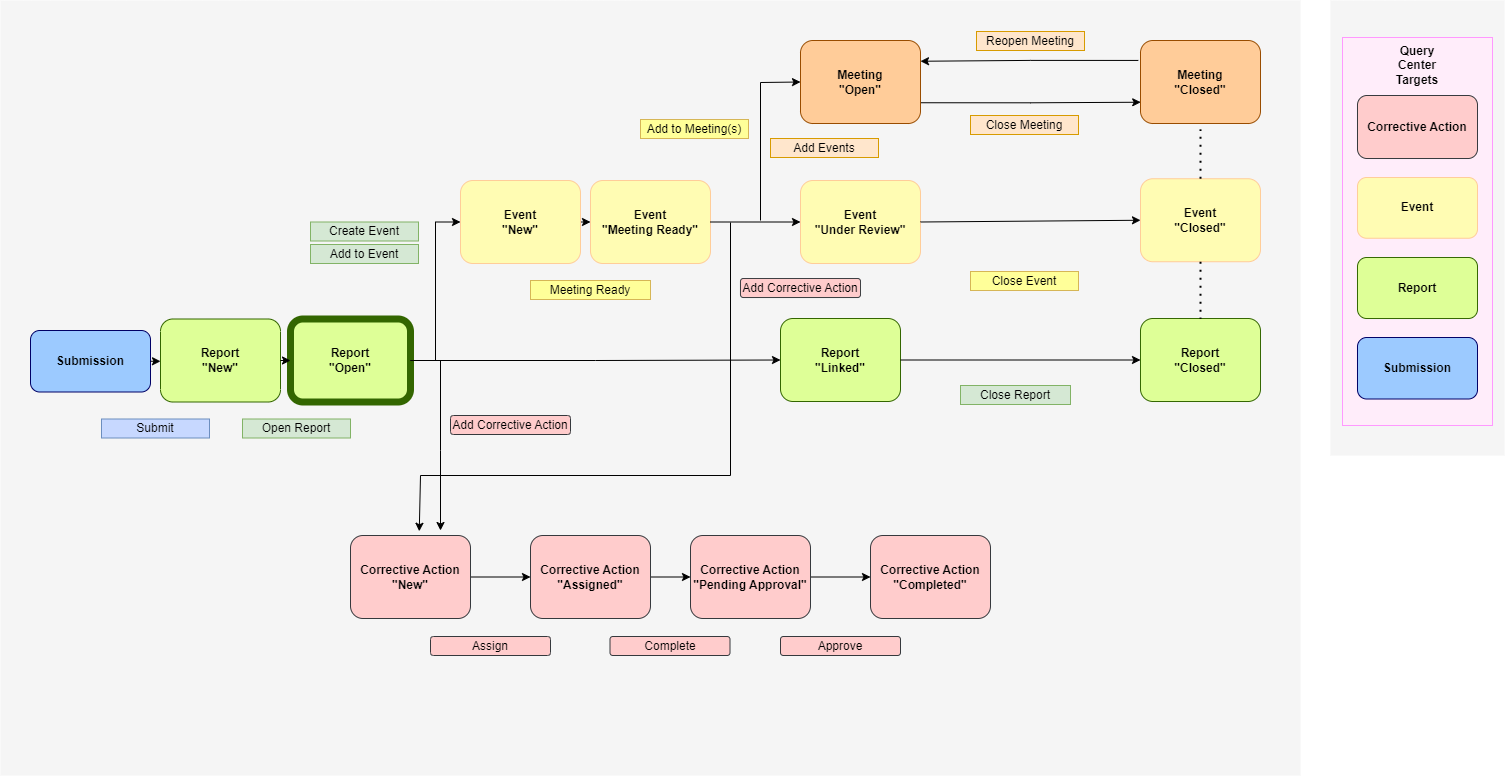

The diagram above was exported from draw.io. Its source (the exported page's mxGraphModel, read from the mxfile embedded in the PNG):
<mxGraphModel dx="1647" dy="796" grid="1" gridSize="10" guides="1" tooltips="1" connect="1" arrows="1" fold="1" page="1" pageScale="1" pageWidth="1739" pageHeight="1500" math="0" shadow="0">
  <root>
    <mxCell id="0" />
    <mxCell id="kE8zs9cZB1z5MXHEvO1x-5" value="Untitled Layer" parent="0" />
    <mxCell id="mG63vlZRYzNKQBgJ9nTP-1" value="" style="rounded=0;whiteSpace=wrap;html=1;fillColor=#F5F5F5;strokeColor=none;" parent="kE8zs9cZB1z5MXHEvO1x-5" vertex="1">
      <mxGeometry x="1470" y="195" width="174" height="455" as="geometry" />
    </mxCell>
    <mxCell id="mG63vlZRYzNKQBgJ9nTP-13" value="" style="rounded=0;whiteSpace=wrap;html=1;fillColor=#FFEDFA;strokeWidth=1;strokeColor=#FF99FF;" parent="kE8zs9cZB1z5MXHEvO1x-5" vertex="1">
      <mxGeometry x="1482" y="232" width="150" height="388" as="geometry" />
    </mxCell>
    <mxCell id="kE8zs9cZB1z5MXHEvO1x-6" value="" style="rounded=0;whiteSpace=wrap;html=1;fillColor=#F5F5F5;strokeColor=none;" parent="kE8zs9cZB1z5MXHEvO1x-5" vertex="1">
      <mxGeometry x="140" y="195" width="1300" height="775" as="geometry" />
    </mxCell>
    <mxCell id="mG63vlZRYzNKQBgJ9nTP-4" value="&lt;b&gt;Event&lt;br&gt;&lt;/b&gt;" style="rounded=1;whiteSpace=wrap;html=1;fillColor=#FFFCB3;strokeColor=#FFCC99;strokeWidth=1;" parent="kE8zs9cZB1z5MXHEvO1x-5" vertex="1">
      <mxGeometry x="1497" y="372" width="120" height="60.75" as="geometry" />
    </mxCell>
    <mxCell id="mG63vlZRYzNKQBgJ9nTP-5" value="&lt;b&gt;Report&lt;br&gt;&lt;/b&gt;" style="rounded=1;whiteSpace=wrap;html=1;fillColor=#DEFF97;strokeColor=#336600;strokeWidth=1;" parent="kE8zs9cZB1z5MXHEvO1x-5" vertex="1">
      <mxGeometry x="1497" y="452" width="120" height="61" as="geometry" />
    </mxCell>
    <mxCell id="mG63vlZRYzNKQBgJ9nTP-11" value="&lt;b&gt;Submission&lt;br&gt;&lt;/b&gt;" style="rounded=1;whiteSpace=wrap;html=1;fillColor=#9CCAFF;strokeColor=#000066;strokeWidth=1;" parent="kE8zs9cZB1z5MXHEvO1x-5" vertex="1">
      <mxGeometry x="1497" y="532" width="120" height="61.5" as="geometry" />
    </mxCell>
    <mxCell id="mG63vlZRYzNKQBgJ9nTP-15" value="&lt;b&gt;Query Center&lt;br&gt;Targets&lt;br&gt;&lt;/b&gt;" style="text;html=1;strokeColor=none;fillColor=none;align=center;verticalAlign=middle;whiteSpace=wrap;rounded=0;" parent="kE8zs9cZB1z5MXHEvO1x-5" vertex="1">
      <mxGeometry x="1527" y="245" width="60" height="30" as="geometry" />
    </mxCell>
    <mxCell id="QtIn532UK_2htTJTenmm-4" value="Reopen Meeting" style="rounded=0;whiteSpace=wrap;html=1;fillColor=#ffe6cc;strokeColor=#d79b00;" parent="kE8zs9cZB1z5MXHEvO1x-5" vertex="1">
      <mxGeometry x="1116" y="226" width="108" height="19" as="geometry" />
    </mxCell>
    <mxCell id="SLOpCxmBHiwFJN_eoneF-11" value="" style="edgeStyle=orthogonalEdgeStyle;rounded=0;orthogonalLoop=1;jettySize=auto;html=1;" parent="kE8zs9cZB1z5MXHEvO1x-5" source="SLOpCxmBHiwFJN_eoneF-3" target="SLOpCxmBHiwFJN_eoneF-4" edge="1">
      <mxGeometry relative="1" as="geometry" />
    </mxCell>
    <mxCell id="SLOpCxmBHiwFJN_eoneF-3" value="&lt;b&gt;Corrective Action&lt;br&gt;&quot;New&quot;&lt;br&gt;&lt;/b&gt;" style="rounded=1;whiteSpace=wrap;html=1;fillColor=#ffcccc;strokeColor=#36393D;strokeWidth=1;" parent="kE8zs9cZB1z5MXHEvO1x-5" vertex="1">
      <mxGeometry x="490" y="730" width="120" height="83" as="geometry" />
    </mxCell>
    <mxCell id="SLOpCxmBHiwFJN_eoneF-12" value="" style="edgeStyle=orthogonalEdgeStyle;rounded=0;orthogonalLoop=1;jettySize=auto;html=1;" parent="kE8zs9cZB1z5MXHEvO1x-5" source="SLOpCxmBHiwFJN_eoneF-4" target="SLOpCxmBHiwFJN_eoneF-5" edge="1">
      <mxGeometry relative="1" as="geometry" />
    </mxCell>
    <mxCell id="SLOpCxmBHiwFJN_eoneF-4" value="&lt;b style=&quot;border-color: var(--border-color);&quot;&gt;Corrective Action&lt;/b&gt;&lt;b&gt;&lt;br&gt;&quot;Assigned&quot;&lt;br&gt;&lt;/b&gt;" style="rounded=1;whiteSpace=wrap;html=1;fillColor=#ffcccc;strokeColor=#36393D;strokeWidth=1;" parent="kE8zs9cZB1z5MXHEvO1x-5" vertex="1">
      <mxGeometry x="670" y="730" width="120" height="83" as="geometry" />
    </mxCell>
    <mxCell id="SLOpCxmBHiwFJN_eoneF-13" value="" style="edgeStyle=orthogonalEdgeStyle;rounded=0;orthogonalLoop=1;jettySize=auto;html=1;" parent="kE8zs9cZB1z5MXHEvO1x-5" source="SLOpCxmBHiwFJN_eoneF-5" target="SLOpCxmBHiwFJN_eoneF-6" edge="1">
      <mxGeometry relative="1" as="geometry" />
    </mxCell>
    <mxCell id="SLOpCxmBHiwFJN_eoneF-5" value="&lt;b style=&quot;border-color: var(--border-color);&quot;&gt;Corrective Action&lt;/b&gt;&lt;b&gt;&lt;br&gt;&quot;Pending Approval&quot;&lt;br&gt;&lt;/b&gt;" style="rounded=1;whiteSpace=wrap;html=1;fillColor=#ffcccc;strokeColor=#36393d;strokeWidth=1;" parent="kE8zs9cZB1z5MXHEvO1x-5" vertex="1">
      <mxGeometry x="830" y="730" width="120" height="83" as="geometry" />
    </mxCell>
    <mxCell id="SLOpCxmBHiwFJN_eoneF-6" value="&lt;b style=&quot;border-color: var(--border-color);&quot;&gt;Corrective Action&lt;/b&gt;&lt;b&gt;&lt;br&gt;&quot;Completed&quot;&lt;br&gt;&lt;/b&gt;" style="rounded=1;whiteSpace=wrap;html=1;fillColor=#ffcccc;strokeColor=#36393d;strokeWidth=1;" parent="kE8zs9cZB1z5MXHEvO1x-5" vertex="1">
      <mxGeometry x="1010" y="730" width="120" height="83" as="geometry" />
    </mxCell>
    <mxCell id="SLOpCxmBHiwFJN_eoneF-7" value="" style="endArrow=classic;html=1;rounded=0;entryX=0.573;entryY=-0.051;entryDx=0;entryDy=0;entryPerimeter=0;" parent="kE8zs9cZB1z5MXHEvO1x-5" target="SLOpCxmBHiwFJN_eoneF-3" edge="1">
      <mxGeometry width="50" height="50" relative="1" as="geometry">
        <mxPoint x="870" y="417" as="sourcePoint" />
        <mxPoint x="550" y="727" as="targetPoint" />
        <Array as="points">
          <mxPoint x="870" y="670" />
          <mxPoint x="560" y="670" />
        </Array>
      </mxGeometry>
    </mxCell>
    <mxCell id="SLOpCxmBHiwFJN_eoneF-8" value="Approve" style="rounded=1;whiteSpace=wrap;html=1;fillColor=#ffcccc;strokeColor=#36393d;" parent="kE8zs9cZB1z5MXHEvO1x-5" vertex="1">
      <mxGeometry x="920" y="831" width="120" height="19" as="geometry" />
    </mxCell>
    <mxCell id="SLOpCxmBHiwFJN_eoneF-9" value="Complete" style="rounded=1;whiteSpace=wrap;html=1;fillColor=#ffcccc;strokeColor=#36393d;" parent="kE8zs9cZB1z5MXHEvO1x-5" vertex="1">
      <mxGeometry x="749.5" y="831" width="120" height="19" as="geometry" />
    </mxCell>
    <mxCell id="SLOpCxmBHiwFJN_eoneF-10" value="Assign" style="rounded=1;whiteSpace=wrap;html=1;fillColor=#ffcccc;strokeColor=#36393d;" parent="kE8zs9cZB1z5MXHEvO1x-5" vertex="1">
      <mxGeometry x="570" y="831" width="120" height="19" as="geometry" />
    </mxCell>
    <mxCell id="SLOpCxmBHiwFJN_eoneF-15" value="&lt;b&gt;Corrective Action&lt;br&gt;&lt;/b&gt;" style="rounded=1;whiteSpace=wrap;html=1;fillColor=#ffcccc;strokeColor=#36393D;strokeWidth=1;" parent="kE8zs9cZB1z5MXHEvO1x-5" vertex="1">
      <mxGeometry x="1497" y="290" width="120" height="63" as="geometry" />
    </mxCell>
    <mxCell id="SLOpCxmBHiwFJN_eoneF-16" value="" style="endArrow=classic;html=1;rounded=0;" parent="kE8zs9cZB1z5MXHEvO1x-5" edge="1">
      <mxGeometry width="50" height="50" relative="1" as="geometry">
        <mxPoint x="580" y="555" as="sourcePoint" />
        <mxPoint x="580" y="725" as="targetPoint" />
        <Array as="points">
          <mxPoint x="580" y="645" />
        </Array>
      </mxGeometry>
    </mxCell>
    <mxCell id="SLOpCxmBHiwFJN_eoneF-17" value="Add Corrective Action" style="rounded=1;whiteSpace=wrap;html=1;fillColor=#ffcccc;strokeColor=#36393d;" parent="kE8zs9cZB1z5MXHEvO1x-5" vertex="1">
      <mxGeometry x="590" y="610" width="120" height="19" as="geometry" />
    </mxCell>
    <mxCell id="SLOpCxmBHiwFJN_eoneF-18" value="Add Corrective Action" style="rounded=1;whiteSpace=wrap;html=1;fillColor=#ffcccc;strokeColor=#36393d;" parent="kE8zs9cZB1z5MXHEvO1x-5" vertex="1">
      <mxGeometry x="880" y="473" width="120" height="19" as="geometry" />
    </mxCell>
    <mxCell id="1" parent="0" />
    <mxCell id="5zeT-m9trMpTzR-nQnE3-48" value="" style="group" parent="1" vertex="1" connectable="0">
      <mxGeometry x="170" y="485" width="250" height="120" as="geometry" />
    </mxCell>
    <mxCell id="5zeT-m9trMpTzR-nQnE3-50" value="&lt;b&gt;Submission&lt;br&gt;&lt;/b&gt;" style="rounded=1;whiteSpace=wrap;html=1;fillColor=#9CCAFF;strokeColor=#000066;strokeWidth=1;" parent="5zeT-m9trMpTzR-nQnE3-48" vertex="1">
      <mxGeometry y="40" width="120" height="61.5" as="geometry" />
    </mxCell>
    <mxCell id="5zeT-m9trMpTzR-nQnE3-24" value="" style="group" parent="5zeT-m9trMpTzR-nQnE3-48" vertex="1" connectable="0">
      <mxGeometry x="130" width="120" height="120" as="geometry" />
    </mxCell>
    <mxCell id="5zeT-m9trMpTzR-nQnE3-11" value="&lt;b&gt;Report&lt;br&gt;&quot;New&quot;&lt;br&gt;&lt;/b&gt;" style="rounded=1;whiteSpace=wrap;html=1;fillColor=#DEFF97;strokeColor=#336600;strokeWidth=1;" parent="5zeT-m9trMpTzR-nQnE3-24" vertex="1">
      <mxGeometry y="28.5" width="120" height="83" as="geometry" />
    </mxCell>
    <mxCell id="bD9BqbXelrMtZfhBQSsr-30" style="edgeStyle=orthogonalEdgeStyle;rounded=0;orthogonalLoop=1;jettySize=auto;html=1;exitX=1;exitY=0.5;exitDx=0;exitDy=0;entryX=0;entryY=0.5;entryDx=0;entryDy=0;" parent="5zeT-m9trMpTzR-nQnE3-48" source="5zeT-m9trMpTzR-nQnE3-50" target="5zeT-m9trMpTzR-nQnE3-11" edge="1">
      <mxGeometry relative="1" as="geometry" />
    </mxCell>
    <mxCell id="bD9BqbXelrMtZfhBQSsr-36" style="edgeStyle=orthogonalEdgeStyle;rounded=0;orthogonalLoop=1;jettySize=auto;html=1;exitX=1;exitY=0.5;exitDx=0;exitDy=0;entryX=0;entryY=0.5;entryDx=0;entryDy=0;" parent="1" source="5zeT-m9trMpTzR-nQnE3-14" target="bD9BqbXelrMtZfhBQSsr-29" edge="1">
      <mxGeometry relative="1" as="geometry" />
    </mxCell>
    <mxCell id="5zeT-m9trMpTzR-nQnE3-14" value="&lt;b&gt;Event&lt;br&gt;&quot;New&quot;&lt;br&gt;&lt;/b&gt;" style="rounded=1;whiteSpace=wrap;html=1;fillColor=#FFFCB3;strokeColor=#FFCC99;strokeWidth=1;" parent="1" vertex="1">
      <mxGeometry x="600" y="375" width="120" height="83" as="geometry" />
    </mxCell>
    <mxCell id="bD9BqbXelrMtZfhBQSsr-2" value="" style="group" parent="1" connectable="0" vertex="1">
      <mxGeometry x="430" y="485" width="120" height="120" as="geometry" />
    </mxCell>
    <mxCell id="bD9BqbXelrMtZfhBQSsr-4" value="&lt;b&gt;Report&lt;br&gt;&quot;Open&quot;&lt;br&gt;&lt;/b&gt;" style="rounded=1;whiteSpace=wrap;html=1;fillColor=#DEFF97;strokeColor=#336600;strokeWidth=7;" parent="bD9BqbXelrMtZfhBQSsr-2" vertex="1">
      <mxGeometry y="28.5" width="120" height="83" as="geometry" />
    </mxCell>
    <mxCell id="bD9BqbXelrMtZfhBQSsr-10" value="" style="group" parent="1" connectable="0" vertex="1">
      <mxGeometry x="920" y="465" width="120" height="120" as="geometry" />
    </mxCell>
    <mxCell id="bD9BqbXelrMtZfhBQSsr-12" value="&lt;b&gt;Report&lt;br&gt;&quot;Linked&quot;&lt;br&gt;&lt;/b&gt;" style="rounded=1;whiteSpace=wrap;html=1;fillColor=#DEFF97;strokeColor=#336600;strokeWidth=1;" parent="bD9BqbXelrMtZfhBQSsr-10" vertex="1">
      <mxGeometry y="48" width="120" height="83" as="geometry" />
    </mxCell>
    <mxCell id="bD9BqbXelrMtZfhBQSsr-14" style="edgeStyle=orthogonalEdgeStyle;rounded=0;orthogonalLoop=1;jettySize=auto;html=1;exitX=1;exitY=0.5;exitDx=0;exitDy=0;entryX=0;entryY=0.5;entryDx=0;entryDy=0;" parent="1" source="bD9BqbXelrMtZfhBQSsr-4" target="bD9BqbXelrMtZfhBQSsr-12" edge="1">
      <mxGeometry relative="1" as="geometry" />
    </mxCell>
    <mxCell id="bD9BqbXelrMtZfhBQSsr-27" value="Create Event" style="rounded=0;whiteSpace=wrap;html=1;fillColor=#d5e8d4;strokeColor=#82b366;" parent="1" vertex="1">
      <mxGeometry x="450" y="416.5" width="108" height="19" as="geometry" />
    </mxCell>
    <mxCell id="bD9BqbXelrMtZfhBQSsr-28" value="Add to Event" style="rounded=0;whiteSpace=wrap;html=1;fillColor=#d5e8d4;strokeColor=#82b366;" parent="1" vertex="1">
      <mxGeometry x="450" y="439" width="108" height="19" as="geometry" />
    </mxCell>
    <mxCell id="bD9BqbXelrMtZfhBQSsr-29" value="&lt;b&gt;Event&lt;br&gt;&quot;Meeting Ready&quot;&lt;br&gt;&lt;/b&gt;" style="rounded=1;whiteSpace=wrap;html=1;fillColor=#FFFCB3;strokeColor=#FFCC99;strokeWidth=1;" parent="1" vertex="1">
      <mxGeometry x="730" y="375" width="120" height="83" as="geometry" />
    </mxCell>
    <mxCell id="bD9BqbXelrMtZfhBQSsr-31" value="Submit" style="rounded=0;whiteSpace=wrap;html=1;fillColor=#C7D8FF;strokeColor=#6c8ebf;" parent="1" vertex="1">
      <mxGeometry x="241" y="613.5" width="108" height="19" as="geometry" />
    </mxCell>
    <mxCell id="bD9BqbXelrMtZfhBQSsr-32" style="edgeStyle=orthogonalEdgeStyle;rounded=0;orthogonalLoop=1;jettySize=auto;html=1;exitX=0.5;exitY=1;exitDx=0;exitDy=0;" parent="1" source="bD9BqbXelrMtZfhBQSsr-31" target="bD9BqbXelrMtZfhBQSsr-31" edge="1">
      <mxGeometry relative="1" as="geometry" />
    </mxCell>
    <mxCell id="bD9BqbXelrMtZfhBQSsr-33" style="edgeStyle=orthogonalEdgeStyle;rounded=0;orthogonalLoop=1;jettySize=auto;html=1;exitX=1;exitY=0.5;exitDx=0;exitDy=0;entryX=0;entryY=0.5;entryDx=0;entryDy=0;" parent="1" source="5zeT-m9trMpTzR-nQnE3-11" target="bD9BqbXelrMtZfhBQSsr-4" edge="1">
      <mxGeometry relative="1" as="geometry" />
    </mxCell>
    <mxCell id="bD9BqbXelrMtZfhBQSsr-34" value="Open Report" style="rounded=0;whiteSpace=wrap;html=1;fillColor=#d5e8d4;strokeColor=#82b366;" parent="1" vertex="1">
      <mxGeometry x="382" y="613.5" width="108" height="19" as="geometry" />
    </mxCell>
    <mxCell id="bD9BqbXelrMtZfhBQSsr-35" style="edgeStyle=orthogonalEdgeStyle;rounded=0;orthogonalLoop=1;jettySize=auto;html=1;exitX=1;exitY=0.5;exitDx=0;exitDy=0;entryX=0;entryY=0.5;entryDx=0;entryDy=0;" parent="1" source="bD9BqbXelrMtZfhBQSsr-4" target="5zeT-m9trMpTzR-nQnE3-14" edge="1">
      <mxGeometry relative="1" as="geometry" />
    </mxCell>
    <mxCell id="bD9BqbXelrMtZfhBQSsr-37" value="Meeting Ready" style="rounded=0;whiteSpace=wrap;html=1;fillColor=#FFFF99;strokeColor=#d6b656;" parent="1" vertex="1">
      <mxGeometry x="670" y="475" width="120" height="19" as="geometry" />
    </mxCell>
    <mxCell id="bD9BqbXelrMtZfhBQSsr-49" style="edgeStyle=orthogonalEdgeStyle;rounded=0;orthogonalLoop=1;jettySize=auto;html=1;exitX=1;exitY=0.75;exitDx=0;exitDy=0;entryX=0.047;entryY=0.713;entryDx=0;entryDy=0;entryPerimeter=0;" parent="1" source="bD9BqbXelrMtZfhBQSsr-39" target="bD9BqbXelrMtZfhBQSsr-46" edge="1">
      <mxGeometry relative="1" as="geometry" />
    </mxCell>
    <mxCell id="bD9BqbXelrMtZfhBQSsr-39" value="&lt;b&gt;Meeting&lt;br&gt;&quot;Open&quot;&lt;br&gt;&lt;/b&gt;" style="rounded=1;whiteSpace=wrap;html=1;fillColor=#ffcc99;strokeColor=#994C00;strokeWidth=1;" parent="1" vertex="1">
      <mxGeometry x="940" y="235" width="120" height="83" as="geometry" />
    </mxCell>
    <mxCell id="bD9BqbXelrMtZfhBQSsr-42" value="&lt;b&gt;Event&lt;br&gt;&quot;Under Review&quot;&lt;br&gt;&lt;/b&gt;" style="rounded=1;whiteSpace=wrap;html=1;fillColor=#FFFCB3;strokeColor=#FFCC99;strokeWidth=1;" parent="1" vertex="1">
      <mxGeometry x="940" y="375" width="120" height="83" as="geometry" />
    </mxCell>
    <mxCell id="bD9BqbXelrMtZfhBQSsr-45" value="Add Events" style="rounded=0;whiteSpace=wrap;html=1;fillColor=#ffe6cc;strokeColor=#d79b00;" parent="1" vertex="1">
      <mxGeometry x="910" y="333" width="108" height="19" as="geometry" />
    </mxCell>
    <mxCell id="bD9BqbXelrMtZfhBQSsr-46" value="&lt;b&gt;Meeting&lt;br&gt;&quot;Closed&quot;&lt;br&gt;&lt;/b&gt;" style="rounded=1;whiteSpace=wrap;html=1;fillColor=#ffcc99;strokeColor=#994C00;perimeterSpacing=6;strokeWidth=1;" parent="1" vertex="1">
      <mxGeometry x="1280" y="235" width="120" height="83" as="geometry" />
    </mxCell>
    <mxCell id="QtIn532UK_2htTJTenmm-3" style="edgeStyle=orthogonalEdgeStyle;rounded=0;orthogonalLoop=1;jettySize=auto;html=1;entryX=1;entryY=0.25;entryDx=0;entryDy=0;exitX=0.029;exitY=0.273;exitDx=0;exitDy=0;exitPerimeter=0;" parent="1" source="bD9BqbXelrMtZfhBQSsr-46" target="bD9BqbXelrMtZfhBQSsr-39" edge="1">
      <mxGeometry relative="1" as="geometry" />
    </mxCell>
    <mxCell id="bD9BqbXelrMtZfhBQSsr-47" value="Close Meeting" style="rounded=0;whiteSpace=wrap;html=1;fillColor=#ffe6cc;strokeColor=#d79b00;" parent="1" vertex="1">
      <mxGeometry x="1110" y="310" width="108" height="19" as="geometry" />
    </mxCell>
    <mxCell id="bD9BqbXelrMtZfhBQSsr-50" value="&lt;b&gt;Event&lt;br&gt;&quot;Closed&quot;&lt;br&gt;&lt;/b&gt;" style="rounded=1;whiteSpace=wrap;html=1;fillColor=#FFFCB3;strokeColor=#FFCC99;strokeWidth=1;" parent="1" vertex="1">
      <mxGeometry x="1280" y="373.25" width="120" height="83" as="geometry" />
    </mxCell>
    <mxCell id="bD9BqbXelrMtZfhBQSsr-53" value="&lt;b&gt;Report&lt;br&gt;&quot;Closed&quot;&lt;br&gt;&lt;/b&gt;" style="rounded=1;whiteSpace=wrap;html=1;fillColor=#DEFF97;strokeColor=#336600;strokeWidth=1;" parent="1" vertex="1">
      <mxGeometry x="1280" y="513" width="120" height="83" as="geometry" />
    </mxCell>
    <mxCell id="bD9BqbXelrMtZfhBQSsr-56" style="edgeStyle=orthogonalEdgeStyle;rounded=0;orthogonalLoop=1;jettySize=auto;html=1;exitX=0.5;exitY=1;exitDx=0;exitDy=0;" parent="1" edge="1">
      <mxGeometry relative="1" as="geometry">
        <mxPoint x="1174" y="354" as="sourcePoint" />
        <mxPoint x="1174" y="354" as="targetPoint" />
      </mxGeometry>
    </mxCell>
    <mxCell id="bD9BqbXelrMtZfhBQSsr-58" value="" style="endArrow=none;dashed=1;html=1;dashPattern=1 3;strokeWidth=2;rounded=0;entryX=0.5;entryY=0;entryDx=0;entryDy=0;exitX=0.5;exitY=1;exitDx=0;exitDy=0;" parent="1" source="bD9BqbXelrMtZfhBQSsr-50" target="bD9BqbXelrMtZfhBQSsr-53" edge="1">
      <mxGeometry width="50" height="50" relative="1" as="geometry">
        <mxPoint x="840" y="553.25" as="sourcePoint" />
        <mxPoint x="890" y="503.25" as="targetPoint" />
      </mxGeometry>
    </mxCell>
    <mxCell id="bD9BqbXelrMtZfhBQSsr-61" style="edgeStyle=orthogonalEdgeStyle;rounded=0;orthogonalLoop=1;jettySize=auto;html=1;exitX=1;exitY=0.5;exitDx=0;exitDy=0;entryX=0;entryY=0.5;entryDx=0;entryDy=0;" parent="1" source="bD9BqbXelrMtZfhBQSsr-12" target="bD9BqbXelrMtZfhBQSsr-53" edge="1">
      <mxGeometry relative="1" as="geometry" />
    </mxCell>
    <mxCell id="bD9BqbXelrMtZfhBQSsr-63" value="" style="endArrow=classic;html=1;rounded=0;entryX=0;entryY=0.5;entryDx=0;entryDy=0;exitX=1;exitY=0.5;exitDx=0;exitDy=0;" parent="1" source="bD9BqbXelrMtZfhBQSsr-42" target="bD9BqbXelrMtZfhBQSsr-50" edge="1">
      <mxGeometry width="50" height="50" relative="1" as="geometry">
        <mxPoint x="990" y="545" as="sourcePoint" />
        <mxPoint x="1040" y="495" as="targetPoint" />
      </mxGeometry>
    </mxCell>
    <mxCell id="bD9BqbXelrMtZfhBQSsr-64" value="" style="endArrow=none;dashed=1;html=1;dashPattern=1 3;strokeWidth=2;rounded=0;entryX=0.5;entryY=1;entryDx=0;entryDy=0;exitX=0.5;exitY=0;exitDx=0;exitDy=0;" parent="1" source="bD9BqbXelrMtZfhBQSsr-50" target="bD9BqbXelrMtZfhBQSsr-46" edge="1">
      <mxGeometry width="50" height="50" relative="1" as="geometry">
        <mxPoint x="1330" y="455" as="sourcePoint" />
        <mxPoint x="1380" y="405" as="targetPoint" />
      </mxGeometry>
    </mxCell>
    <mxCell id="bD9BqbXelrMtZfhBQSsr-66" value="Close Report" style="rounded=0;whiteSpace=wrap;html=1;fillColor=#d5e8d4;strokeColor=#82b366;" parent="1" vertex="1">
      <mxGeometry x="1100" y="580" width="110" height="19" as="geometry" />
    </mxCell>
    <mxCell id="GKM5hVKZnJc6E1LNBwPH-2" value="Add to Meeting(s)" style="rounded=0;whiteSpace=wrap;html=1;fillColor=#FFFF99;strokeColor=#d6b656;" parent="1" vertex="1">
      <mxGeometry x="780" y="314" width="108" height="19" as="geometry" />
    </mxCell>
    <mxCell id="GKM5hVKZnJc6E1LNBwPH-5" value="" style="endArrow=classic;html=1;rounded=0;entryX=0;entryY=0.5;entryDx=0;entryDy=0;exitX=1;exitY=0.5;exitDx=0;exitDy=0;" parent="1" source="bD9BqbXelrMtZfhBQSsr-29" target="bD9BqbXelrMtZfhBQSsr-42" edge="1">
      <mxGeometry width="50" height="50" relative="1" as="geometry">
        <mxPoint x="860" y="615" as="sourcePoint" />
        <mxPoint x="910" y="565" as="targetPoint" />
      </mxGeometry>
    </mxCell>
    <mxCell id="GKM5hVKZnJc6E1LNBwPH-6" value="" style="endArrow=classic;html=1;rounded=0;entryX=0;entryY=0.5;entryDx=0;entryDy=0;" parent="1" target="bD9BqbXelrMtZfhBQSsr-39" edge="1">
      <mxGeometry width="50" height="50" relative="1" as="geometry">
        <mxPoint x="900" y="415" as="sourcePoint" />
        <mxPoint x="910" y="565" as="targetPoint" />
        <Array as="points">
          <mxPoint x="900" y="277" />
        </Array>
      </mxGeometry>
    </mxCell>
    <mxCell id="GKM5hVKZnJc6E1LNBwPH-8" value="Close Event" style="rounded=0;whiteSpace=wrap;html=1;fillColor=#FFFF99;strokeColor=#d6b656;" parent="1" vertex="1">
      <mxGeometry x="1110" y="466" width="108" height="19" as="geometry" />
    </mxCell>
  </root>
</mxGraphModel>